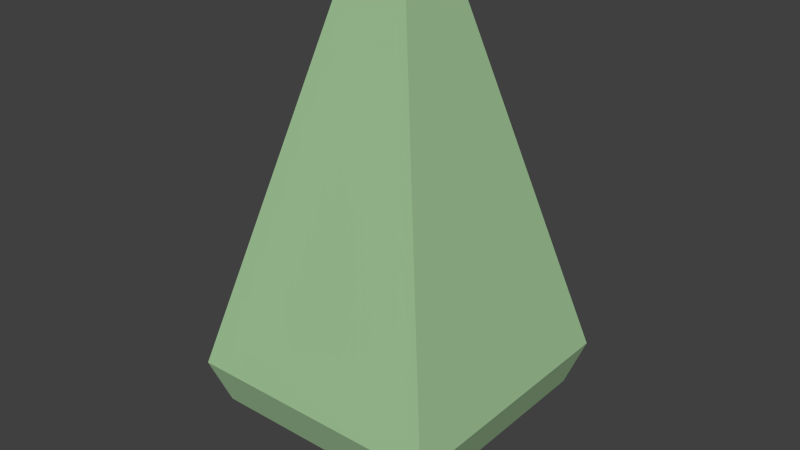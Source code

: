 # Source: objects-tree2.blend  (saved by Blender 2.73.0; exported with 4.5.12 LTS)
import bpy
from mathutils import Matrix  # noqa: F401  (used for matrix-valued properties, if any)

bpy.ops.wm.read_factory_settings(use_empty=True)
scene = bpy.context.scene
scene.name = 'Scene'

# ---- collections
col_collection_1 = bpy.data.collections.new('Collection 1'); scene.collection.children.link(col_collection_1)

# ---- materials (node trees are filled in below, after node groups)
mat_green_1_003 = bpy.data.materials.new('_Green_1.003')
mat_green_1_003.alpha_threshold = 0.0
mat_green_1_003.use_transparent_shadow = False
mat_green_1_003.diffuse_color = (0.3569, 0.5569, 0.3137, 1.0)
mat_green_1_003.specular_color = (0.3294, 0.3294, 0.3294)
mat_green_1_003.roughness = 0.5
mat_frontcol_003 = bpy.data.materials.new('FrontCol.003')
mat_frontcol_003.alpha_threshold = 0.0
mat_frontcol_003.use_transparent_shadow = False
mat_frontcol_003.diffuse_color = (1.0, 1.0, 1.0, 1.0)
mat_frontcol_003.specular_color = (0.3294, 0.3294, 0.3294)
mat_frontcol_003.roughness = 0.5
mat_brown = bpy.data.materials.new('Brown')
mat_brown.alpha_threshold = 0.0
mat_brown.use_transparent_shadow = False
mat_brown.diffuse_color = (0.7294, 0.549, 0.3647, 1.0)
mat_brown.specular_color = (0.3294, 0.3294, 0.3294)
mat_brown.roughness = 0.5

# ---- material node trees

# ---- world
world_world = bpy.data.worlds.new('World'); scene.world = world_world
world_world.color = (0.05088, 0.05088, 0.05088)
world_world.use_sun_shadow = False
world_world.sun_shadow_jitter_overblur = 0.0
world_world.cycles.sampling_method = 'MANUAL'
world_world.cycles.sample_map_resolution = 256

# ---- meshes
me_componen04_004 = bpy.data.meshes.new('Componen04.004')
me_componen04_004.from_pydata([(-0.03215, -0.04242, 0.6501), (-0.03215, 0.03216, 0.6501), (0.1746, 0.1644, 0.1414), (0.04243, 0.03216, 0.6501), (0.04243, -0.04242, 0.6501), (-0.1644, -0.1746, 0.1414), (-0.1644, 0.1644, 0.1414), (-0.1457, 0.1457, 0.08487), (-0.1457, -0.156, 0.08487), (0.1746, -0.1746, 0.1414), (0.156, -0.156, 0.08487), (0.156, 0.1457, 0.08487), (-0.03249, 0.03249, 0.08487), (0.04277, 0.03249, 0.08487), (0.04277, -0.04276, 0.08487), (-0.03249, -0.04276, 0.08487), (-0.03249, 0.03249, -0.005529), (0.04277, -0.04276, -0.005529), (-0.03249, -0.04276, -0.005529), (0.04277, 0.03249, -0.005529)], [], [(16, 19, 17, 18), (10, 11, 2, 9), (10, 14, 13, 11), (5, 6, 7, 8), (6, 2, 9, 5), (3, 2, 6, 1), (15, 12, 16, 18), (13, 19, 16, 12), (4, 0, 5, 9), (15, 18, 17, 14), (13, 14, 17, 19), (3, 1, 0, 4), (8, 15, 14, 10), (7, 12, 15, 8), (11, 7, 6, 2), (10, 9, 5, 8), (0, 1, 6, 5), (12, 7, 11, 13), (3, 4, 9, 2)])
me_componen04_004.polygons.foreach_set('material_index', [2, 0, 0, 0, 1, 0, 2, 2, 0, 2, 2, 0, 0, 0, 0, 0, 0, 0, 0])
_uv = me_componen04_004.uv_layers.new(name='UVMap')
_uv.uv.foreach_set('vector', [-7.216, 7.216, -7.216, 4.595, -4.595, 4.595, -4.595, 7.216, 0.6496, 2.787, 11.16, 2.787, 11.81, 4.86, 0.0, 4.86, -0.6496, 0.6496, -4.595, 4.595, -7.216, 4.595, -11.16, 0.6496, -3.357e-18, 8.562, -11.81, 8.562, -11.16, 6.489, -0.6496, 6.489, -11.81, 11.81, -11.81, 0.0, 0.0, 0.0, 0.0, 11.81, 4.606, 20.3, 2.435e-16, 1.983, 11.81, 1.983, 7.205, 20.3, -4.595, 3.15, -7.216, 3.15, -7.216, 0.0, -4.595, 0.0, 4.595, 3.15, 4.595, 0.0, 7.216, 0.0, 7.216, 3.15, -4.606, 23.27, -7.205, 23.27, -11.81, 4.954, 0.0, 4.954, -7.216, 3.15, -7.216, 0.0, -4.595, 0.0, -4.595, 3.15, 7.216, 3.15, 4.595, 3.15, 4.595, 0.0, 7.216, 0.0, 7.205, 4.606, 7.205, 7.205, 4.606, 7.205, 4.606, 4.606, -0.6496, 11.16, -4.595, 7.216, -4.595, 4.595, -0.6496, 0.6496, -11.16, 11.16, -7.216, 7.216, -4.595, 7.216, -0.6496, 11.16, 0.6496, 6.489, 11.16, 6.489, 11.81, 8.562, 0.0, 8.562, -0.6496, 2.787, 0.0, 4.86, -11.81, 4.86, -11.16, 2.787, -4.606, 20.3, -7.205, 20.3, -11.81, 1.983, -5.651e-17, 1.983, -7.216, 7.216, -11.16, 11.16, -11.16, 0.6496, -7.216, 4.595, 7.205, 23.27, 4.606, 23.27, 0.0, 4.954, 11.81, 4.954])
me_componen04_004.materials.append(mat_green_1_003)
me_componen04_004.materials.append(mat_frontcol_003)
me_componen04_004.materials.append(mat_brown)
me_componen04_004.use_remesh_preserve_volume = False
me_componen04_004.use_remesh_preserve_attributes = False
me_componen04_004.use_mirror_vertex_groups = False
me_componen04_004.update()

# ---- objects
ob_componen04 = bpy.data.objects.new('Componen04', me_componen04_004)

# ---- transforms, parenting, visibility, modifiers, constraints
ob_componen04.location = (0.0, 0.0, 0.0)
ob_componen04.lineart.crease_threshold = 0.0

# ---- collection membership
col_collection_1.objects.link(ob_componen04)

# ---- scene / render settings (as saved in the file)
scene.frame_start = 1; scene.frame_end = 250; scene.frame_set(2)
scene.render.engine = 'BLENDER_EEVEE_NEXT'
scene.render.resolution_percentage = 50
scene.render.dither_intensity = 0.0
scene.cycles.use_denoising = False
scene.cycles.samples = 10
scene.cycles.sampling_pattern = 'TABULATED_SOBOL'
scene.cycles.light_sampling_threshold = 0.0
scene.cycles.use_adaptive_sampling = False
scene.cycles.use_light_tree = False
scene.cycles.blur_glossy = 0.0
scene.cycles.pixel_filter_type = 'GAUSSIAN'
scene.cycles.sample_clamp_indirect = 0.0
scene.view_settings.view_transform = 'Standard'
bpy.context.view_layer.update()

# ---- added for rendering (the .blend has no active camera and no usable light): camera, sun
cam_auto = bpy.data.cameras.new('AutoCamera')
cam_auto.lens = 50.0
cam_auto.sensor_width = 36.0
cam_auto.clip_end = 1000.0
ob_auto_camera = bpy.data.objects.new('AutoCamera', cam_auto)
scene.collection.objects.link(ob_auto_camera)
ob_auto_camera.location = (0.75664, -0.906933, 0.923498)
ob_auto_camera.rotation_euler = (1.09748, -7.21219e-08, 0.694738)
scene.camera = ob_auto_camera
light_auto_sun = bpy.data.lights.new('AutoSun', 'SUN')
light_auto_sun.energy = 3.0
light_auto_sun.angle = 0.0523599
ob_auto_sun = bpy.data.objects.new('AutoSun', light_auto_sun)
scene.collection.objects.link(ob_auto_sun)
ob_auto_sun.rotation_euler = (0.872665, 0.174533, 0.523599)
bpy.context.view_layer.update()
